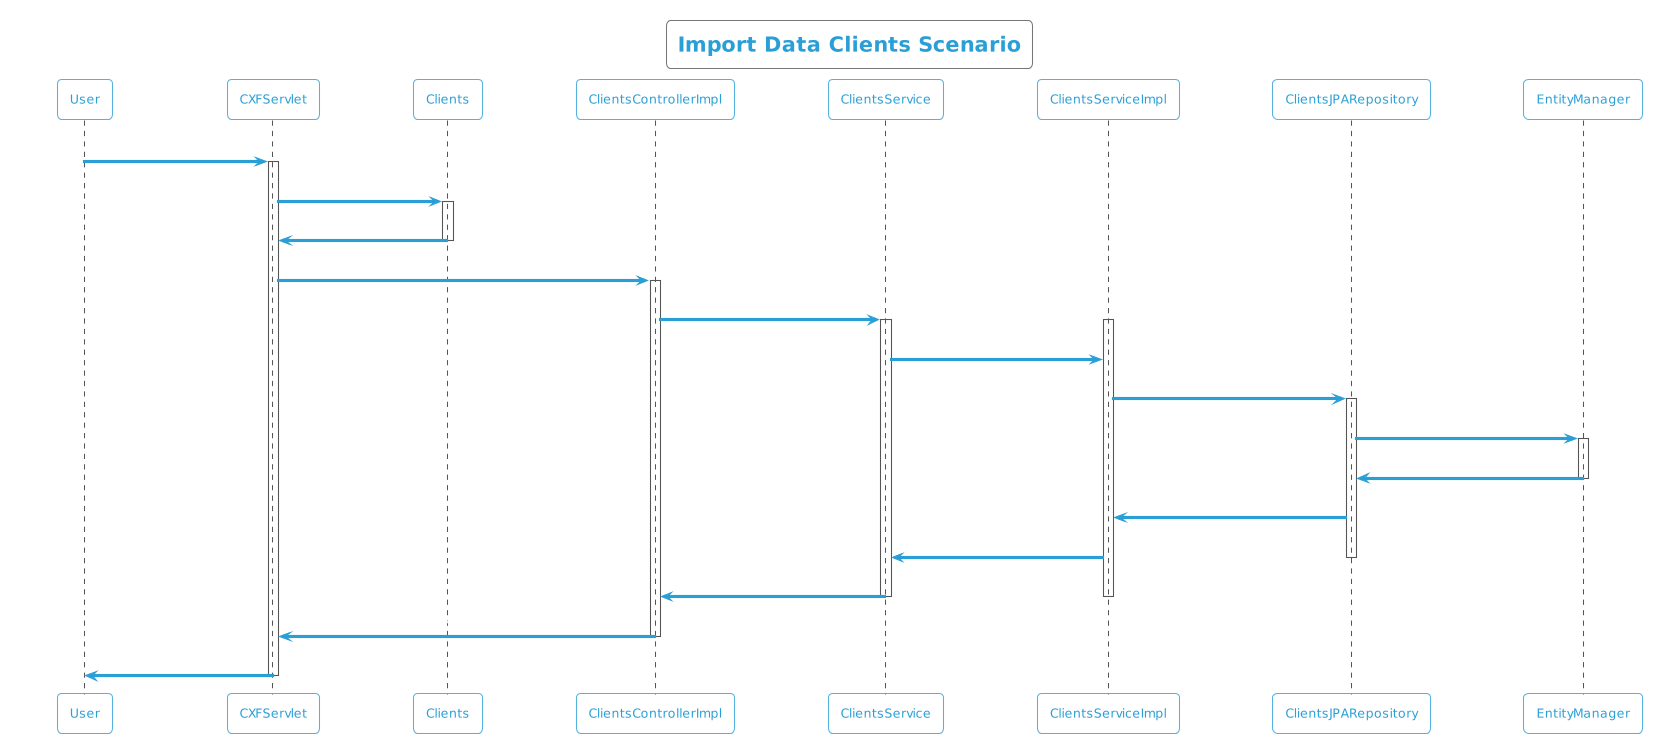

The diagram above was rendered by PlantUML. Its source (embedded in the PNG):
@startuml
!theme cyborg-outline
title Import Data Clients Scenario
participant User
User -> CXFServlet: POST, Clients
activate CXFServlet
CXFServlet -> Clients: << importData >>
activate Clients
Clients -> CXFServlet: << instance >>
deactivate Clients
CXFServlet -> ClientsControllerImpl: importData(:Clients)
activate ClientsControllerImpl
ClientsControllerImpl -> ClientsService: importData(:Clients)
activate ClientsService
activate ClientsServiceImpl
ClientsService -> ClientsServiceImpl: importData(:Clients)
ClientsServiceImpl -> ClientsJPARepository: saveAll(:Clients)
activate ClientsJPARepository
ClientsJPARepository -> EntityManager: save(:Clients)
activate EntityManager
EntityManager -> ClientsJPARepository: << persisted Clients >>
deactivate EntityManager
ClientsJPARepository -> ClientsServiceImpl: << persisted Clients >>
ClientsServiceImpl -> ClientsService: << persisted Clients >>
deactivate ClientsJPARepository
ClientsService -> ClientsControllerImpl: << persisted Clients >>
deactivate ClientsServiceImpl
deactivate ClientsService
ClientsControllerImpl -> CXFServlet: << persisted Clients >>
deactivate ClientsControllerImpl
CXFServlet -> User: marshalled Clients XML
deactivate CXFServlet
@enduml